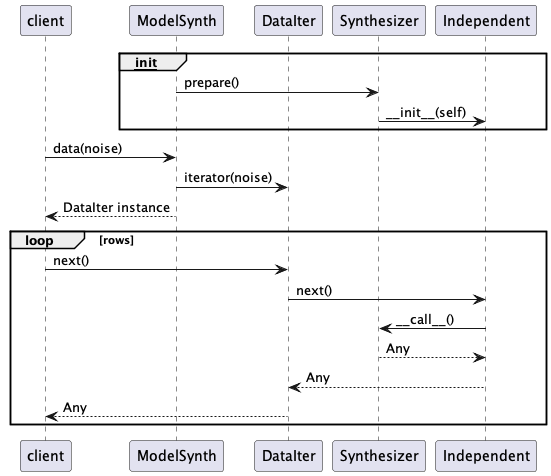

The diagram above was rendered by PlantUML. Its source (embedded in the PNG):
@startuml
participant client
participant ModelSynth
participant DataIter
participant Synthesizer
participant Independent

group __init__
    ModelSynth -> Synthesizer : prepare()
    Synthesizer -> Independent : ~__init__(self)
end

client -> ModelSynth : data(noise)
ModelSynth -> DataIter : iterator(noise)
ModelSynth --> client : DataIter instance
loop rows
    client -> DataIter : next()
    DataIter -> Independent : next()
    Independent -> Synthesizer : ~__call__()
    Synthesizer --> Independent : Any
    Independent --> DataIter : Any
    DataIter --> client : Any
end
@enduml